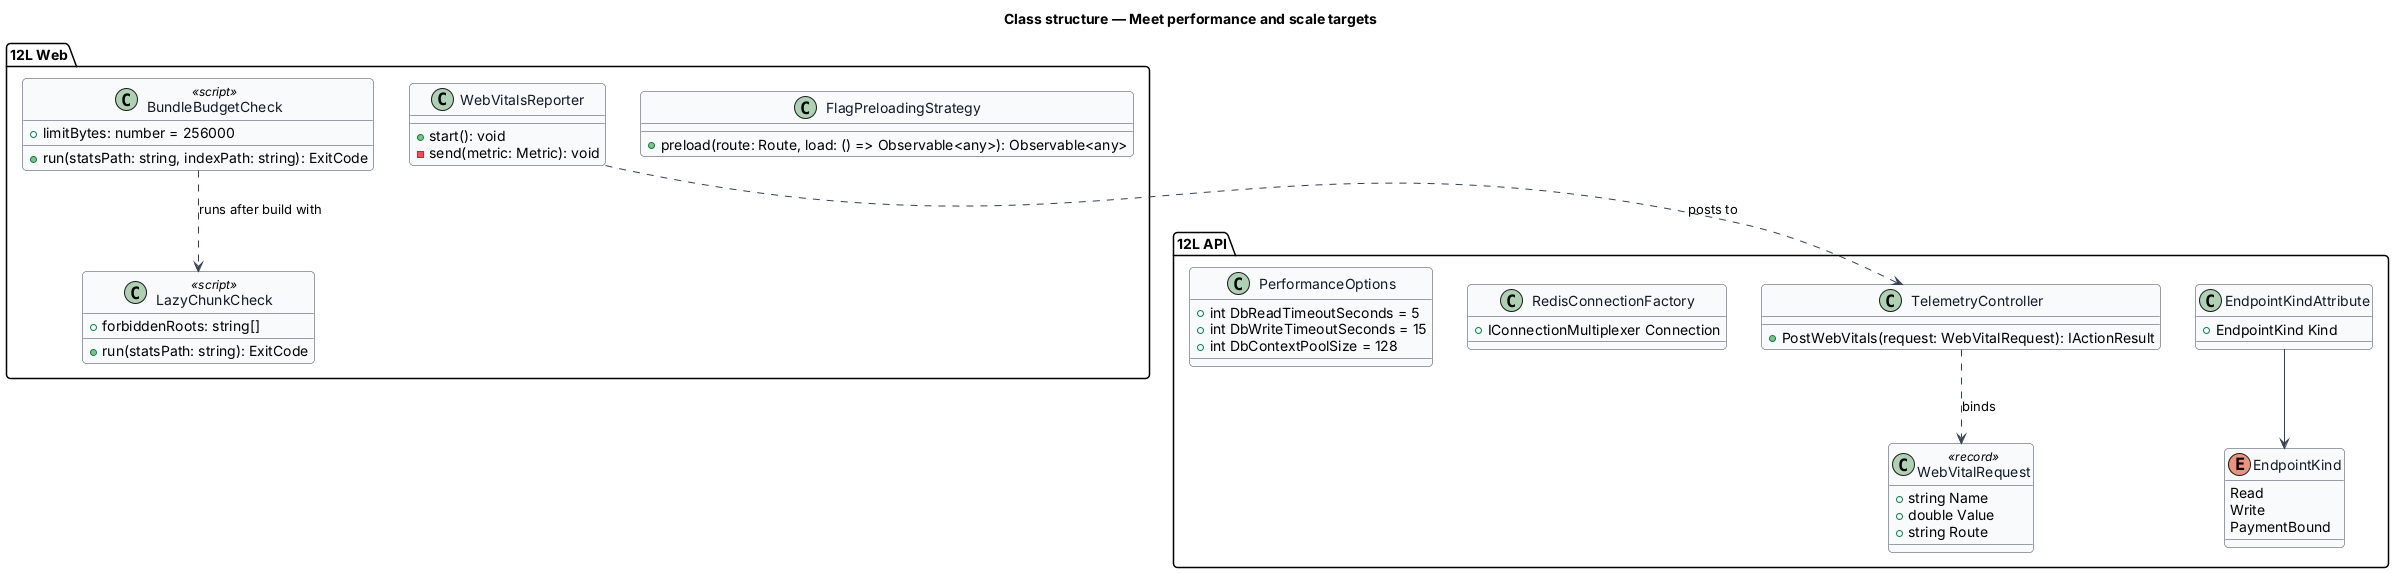

The diagram above was rendered by PlantUML. Its source (embedded in the PNG):
@startuml
skinparam backgroundColor #FFFFFF
skinparam shadowing false
skinparam roundcorner 8
skinparam defaultFontName Arial
skinparam ArrowColor #344054
skinparam class {
  BorderColor #344054
  FontColor #101828
  BackgroundColor #F9FAFB
}
title Class structure — Meet performance and scale targets

package "12L Web" {
  class FlagPreloadingStrategy {
    +preload(route: Route, load: () => Observable<any>): Observable<any>
  }
  class WebVitalsReporter {
    +start(): void
    -send(metric: Metric): void
  }
  class BundleBudgetCheck <<script>> {
    +limitBytes: number = 256000
    +run(statsPath: string, indexPath: string): ExitCode
  }
  class LazyChunkCheck <<script>> {
    +forbiddenRoots: string[]
    +run(statsPath: string): ExitCode
  }
}
package "12L API" {
  enum EndpointKind {
    Read
    Write
    PaymentBound
  }
  class EndpointKindAttribute {
    +EndpointKind Kind
  }
  class TelemetryController {
    +PostWebVitals(request: WebVitalRequest): IActionResult
  }
  class WebVitalRequest <<record>> {
    +string Name
    +double Value
    +string Route
  }
  class RedisConnectionFactory {
    +IConnectionMultiplexer Connection
  }
  class PerformanceOptions {
    +int DbReadTimeoutSeconds = 5
    +int DbWriteTimeoutSeconds = 15
    +int DbContextPoolSize = 128
  }
}
EndpointKindAttribute --> EndpointKind
TelemetryController ..> WebVitalRequest : binds
WebVitalsReporter ..> TelemetryController : posts to
BundleBudgetCheck ..> LazyChunkCheck : runs after build with
@enduml